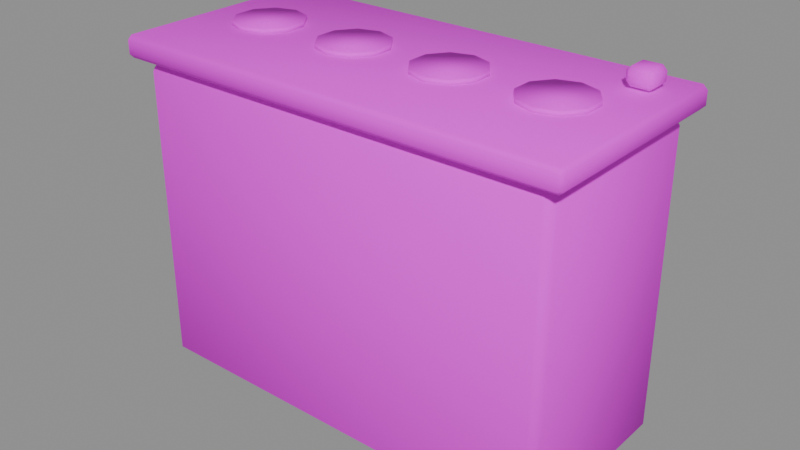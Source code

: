# Source: PR_Furniture_Servis.blend  (saved by Blender 5.2.45; exported with 4.5.12 LTS)
import bpy
from mathutils import Matrix  # noqa: F401  (used for matrix-valued properties, if any)

bpy.ops.wm.read_factory_settings(use_empty=True)
scene = bpy.context.scene
scene.name = 'Scene'

# ---- images (referenced by path relative to the original .blend; pixels are not part of the script)
import os
ASSET_DIR = os.environ.get("B2B_ASSET_DIR", "")  # directory of the original .blend (textures are referenced by path, not embedded)
HERE = os.path.dirname(os.path.abspath(__file__))  # packed textures are extracted next to this script under _unpacked/

def load_image(name, relpath, width, height, colorspace="sRGB"):
    """Load a texture the original file referenced (path relative to the .blend, or extracted next to this script)."""
    p = next((c for c in (os.path.join(HERE, relpath), os.path.join(ASSET_DIR, relpath)) if relpath and os.path.exists(c)), "")
    if p:
        img = bpy.data.images.load(p, check_existing=True)
        img.name = name
    else:  # same state as the original file: an image datablock whose file is absent (Cycles renders it pink)
        img = bpy.data.images.new(name, width, height)
        img.source = "FILE"
        img.filepath = "//" + (relpath or name)
    img.colorspace_settings.name = colorspace
    return img
img_t_palette_main = load_image('T_Palette_Main', 'T_Palette_Main.png', 1024, 1024, 'sRGB')

# ---- materials (node trees are filled in below, after node groups)
mat_m_palette = bpy.data.materials.new('M_Palette')

# ---- material node trees
mat_m_palette.use_nodes = True; mat_m_palette.node_tree.nodes.clear()
_N = mat_m_palette.node_tree.nodes; _L = mat_m_palette.node_tree.links
n0 = _N.new('ShaderNodeBsdfPrincipled'); n0.name = 'Principled BSDF'; n0.location = (-200, 100)
n0.inputs[2].default_value = 0.75
n0.inputs[10].default_value = 0.005
n0.inputs[13].default_value = 0.2
n1 = _N.new('ShaderNodeOutputMaterial'); n1.name = 'Material Output'; n1.location = (200, 100)
n2 = _N.new('ShaderNodeTexImage'); n2.name = 'Image Texture'; n2.location = (0, 0)
n2.image = img_t_palette_main
n2.interpolation = 'Closest'
_L.new(n0.outputs[0], n1.inputs[0])
_L.new(n2.outputs[0], n0.inputs[0])
n1.is_active_output = True

# ---- meshes
me_pr_furniture_servis = bpy.data.meshes.new('PR_Furniture_Servis')
me_pr_furniture_servis.from_pydata([(-0.48, -0.205, 0.0), (-0.48, -0.225, 0.02), (-0.5, -0.205, 0.02), (-0.48, -0.225, 0.7), (-0.48, -0.205, 0.72), (-0.5, -0.205, 0.7), (-0.48, 0.205, 0.0), (-0.5, 0.205, 0.02), (-0.48, 0.225, 0.02), (-0.48, 0.205, 0.72), (-0.48, 0.225, 0.7), (-0.5, 0.205, 0.7), (0.48, -0.205, 0.0), (0.5, -0.205, 0.02), (0.48, -0.225, 0.02), (0.48, -0.205, 0.72), (0.48, -0.225, 0.7), (0.5, -0.205, 0.7), (0.48, 0.205, 0.0), (0.48, 0.225, 0.02), (0.5, 0.205, 0.02), (0.48, 0.205, 0.72), (0.5, 0.205, 0.7), (0.48, 0.225, 0.7), (-0.52, -0.24, 0.725), (-0.52, -0.25, 0.735), (-0.53, -0.24, 0.735), (-0.52, -0.25, 0.765), (-0.52, -0.24, 0.775), (-0.53, -0.24, 0.765), (-0.52, 0.24, 0.725), (-0.53, 0.24, 0.735), (-0.52, 0.25, 0.735), (-0.52, 0.24, 0.775), (-0.52, 0.25, 0.765), (-0.53, 0.24, 0.765), (0.52, -0.24, 0.725), (0.53, -0.24, 0.735), (0.52, -0.25, 0.735), (0.52, -0.24, 0.775), (0.52, -0.25, 0.765), (0.53, -0.24, 0.765), (0.52, 0.24, 0.725), (0.52, 0.25, 0.735), (0.53, 0.24, 0.735), (0.52, 0.24, 0.775), (0.53, 0.24, 0.765), (0.52, 0.25, 0.765), (-0.36, 0.08, 0.775), (-0.36, 0.08, 0.785), (-0.313, 0.06472, 0.775), (-0.313, 0.06472, 0.785), (-0.2839, 0.02472, 0.775), (-0.2839, 0.02472, 0.785), (-0.2839, -0.02472, 0.775), (-0.2839, -0.02472, 0.785), (-0.313, -0.06472, 0.775), (-0.313, -0.06472, 0.785), (-0.36, -0.08, 0.775), (-0.36, -0.08, 0.785), (-0.407, -0.06472, 0.775), (-0.407, -0.06472, 0.785), (-0.4361, -0.02472, 0.775), (-0.4361, -0.02472, 0.785), (-0.4361, 0.02472, 0.775), (-0.4361, 0.02472, 0.785), (-0.407, 0.06472, 0.775), (-0.407, 0.06472, 0.785), (-0.12, 0.08, 0.775), (-0.12, 0.08, 0.785), (-0.07298, 0.06472, 0.775), (-0.07298, 0.06472, 0.785), (-0.04392, 0.02472, 0.775), (-0.04392, 0.02472, 0.785), (-0.04392, -0.02472, 0.775), (-0.04392, -0.02472, 0.785), (-0.07298, -0.06472, 0.775), (-0.07298, -0.06472, 0.785), (-0.12, -0.08, 0.775), (-0.12, -0.08, 0.785), (-0.167, -0.06472, 0.775), (-0.167, -0.06472, 0.785), (-0.1961, -0.02472, 0.775), (-0.1961, -0.02472, 0.785), (-0.1961, 0.02472, 0.775), (-0.1961, 0.02472, 0.785), (-0.167, 0.06472, 0.775), (-0.167, 0.06472, 0.785), (0.12, 0.08, 0.775), (0.12, 0.08, 0.785), (0.167, 0.06472, 0.775), (0.167, 0.06472, 0.785), (0.1961, 0.02472, 0.775), (0.1961, 0.02472, 0.785), (0.1961, -0.02472, 0.775), (0.1961, -0.02472, 0.785), (0.167, -0.06472, 0.775), (0.167, -0.06472, 0.785), (0.12, -0.08, 0.775), (0.12, -0.08, 0.785), (0.07298, -0.06472, 0.775), (0.07298, -0.06472, 0.785), (0.04392, -0.02472, 0.775), (0.04392, -0.02472, 0.785), (0.04392, 0.02472, 0.775), (0.04392, 0.02472, 0.785), (0.07298, 0.06472, 0.775), (0.07298, 0.06472, 0.785), (0.36, 0.08, 0.775), (0.36, 0.08, 0.785), (0.407, 0.06472, 0.775), (0.407, 0.06472, 0.785), (0.4361, 0.02472, 0.775), (0.4361, 0.02472, 0.785), (0.4361, -0.02472, 0.775), (0.4361, -0.02472, 0.785), (0.407, -0.06472, 0.775), (0.407, -0.06472, 0.785), (0.36, -0.08, 0.775), (0.36, -0.08, 0.785), (0.313, -0.06472, 0.775), (0.313, -0.06472, 0.785), (0.2839, -0.02472, 0.775), (0.2839, -0.02472, 0.785), (0.2839, 0.02472, 0.775), (0.2839, 0.02472, 0.785), (0.313, 0.06472, 0.775), (0.313, 0.06472, 0.785), (0.43, 0.13, 0.78), (0.43, 0.12, 0.79), (0.42, 0.13, 0.79), (0.43, 0.12, 0.81), (0.43, 0.13, 0.82), (0.42, 0.13, 0.81), (0.43, 0.17, 0.78), (0.42, 0.17, 0.79), (0.43, 0.18, 0.79), (0.43, 0.17, 0.82), (0.43, 0.18, 0.81), (0.42, 0.17, 0.81), (0.47, 0.13, 0.78), (0.48, 0.13, 0.79), (0.47, 0.12, 0.79), (0.47, 0.13, 0.82), (0.47, 0.12, 0.81), (0.48, 0.13, 0.81), (0.47, 0.17, 0.78), (0.47, 0.18, 0.79), (0.48, 0.17, 0.79), (0.47, 0.17, 0.82), (0.48, 0.17, 0.81), (0.47, 0.18, 0.81)], [], [(0, 1, 2), (3, 4, 5), (6, 7, 8), (9, 10, 11), (12, 13, 14), (15, 16, 17), (18, 19, 20), (21, 22, 23), (6, 0, 2, 7), (1, 3, 5, 2), (4, 9, 11, 5), (10, 8, 7, 11), (18, 6, 8, 19), (9, 21, 23, 10), (22, 20, 19, 23), (12, 18, 20, 13), (21, 15, 17, 22), (16, 14, 13, 17), (0, 12, 14, 1), (15, 4, 3, 16), (6, 18, 12, 0), (2, 5, 11, 7), (14, 16, 3, 1), (21, 9, 4, 15), (8, 10, 23, 19), (20, 22, 17, 13), (24, 25, 26), (27, 28, 29), (30, 31, 32), (33, 34, 35), (36, 37, 38), (39, 40, 41), (42, 43, 44), (45, 46, 47), (30, 24, 26, 31), (25, 27, 29, 26), (28, 33, 35, 29), (34, 32, 31, 35), (42, 30, 32, 43), (33, 45, 47, 34), (46, 44, 43, 47), (36, 42, 44, 37), (45, 39, 41, 46), (40, 38, 37, 41), (24, 36, 38, 25), (39, 28, 27, 40), (30, 42, 36, 24), (26, 29, 35, 31), (38, 40, 27, 25), (45, 33, 28, 39), (32, 34, 47, 43), (44, 46, 41, 37), (48, 49, 51, 50), (50, 51, 53, 52), (52, 53, 55, 54), (54, 55, 57, 56), (56, 57, 59, 58), (58, 59, 61, 60), (60, 61, 63, 62), (62, 63, 65, 64), (51, 49, 67, 65, 63, 61, 59, 57, 55, 53), (64, 65, 67, 66), (66, 67, 49, 48), (48, 50, 52, 54, 56, 58, 60, 62, 64, 66), (68, 69, 71, 70), (70, 71, 73, 72), (72, 73, 75, 74), (74, 75, 77, 76), (76, 77, 79, 78), (78, 79, 81, 80), (80, 81, 83, 82), (82, 83, 85, 84), (71, 69, 87, 85, 83, 81, 79, 77, 75, 73), (84, 85, 87, 86), (86, 87, 69, 68), (68, 70, 72, 74, 76, 78, 80, 82, 84, 86), (88, 89, 91, 90), (90, 91, 93, 92), (92, 93, 95, 94), (94, 95, 97, 96), (96, 97, 99, 98), (98, 99, 101, 100), (100, 101, 103, 102), (102, 103, 105, 104), (91, 89, 107, 105, 103, 101, 99, 97, 95, 93), (104, 105, 107, 106), (106, 107, 89, 88), (88, 90, 92, 94, 96, 98, 100, 102, 104, 106), (108, 109, 111, 110), (110, 111, 113, 112), (112, 113, 115, 114), (114, 115, 117, 116), (116, 117, 119, 118), (118, 119, 121, 120), (120, 121, 123, 122), (122, 123, 125, 124), (111, 109, 127, 125, 123, 121, 119, 117, 115, 113), (124, 125, 127, 126), (126, 127, 109, 108), (108, 110, 112, 114, 116, 118, 120, 122, 124, 126), (128, 129, 130), (131, 132, 133), (134, 135, 136), (137, 138, 139), (140, 141, 142), (143, 144, 145), (146, 147, 148), (149, 150, 151), (134, 128, 130, 135), (129, 131, 133, 130), (132, 137, 139, 133), (138, 136, 135, 139), (146, 134, 136, 147), (137, 149, 151, 138), (150, 148, 147, 151), (140, 146, 148, 141), (149, 143, 145, 150), (144, 142, 141, 145), (128, 140, 142, 129), (143, 132, 131, 144), (134, 146, 140, 128), (130, 133, 139, 135), (142, 144, 131, 129), (149, 137, 132, 143), (136, 138, 151, 147), (148, 150, 145, 141)])
me_pr_furniture_servis.polygons.foreach_set('use_smooth', [True] * 126)
_k = set([(0, 1), (0, 2), (0, 6), (0, 12), (1, 2), (1, 3), (1, 14), (2, 5), (2, 7), (3, 4), (3, 5), (3, 16), (4, 5), (4, 9), (4, 15), (5, 11), (6, 7), (6, 8), (6, 18), (7, 8), (7, 11), (8, 10), (8, 19), (9, 10), (9, 11), (9, 21), (10, 11), (10, 23), (12, 13), (12, 14), (12, 18), (13, 14), (13, 17), (13, 20), (14, 16), (15, 16), (15, 17), (15, 21), (16, 17), (17, 22), (18, 19), (18, 20), (19, 20), (19, 23), (20, 22), (21, 22), (21, 23), (22, 23), (24, 25), (24, 26), (24, 30), (24, 36), (25, 26), (25, 27), (25, 38), (26, 29), (26, 31), (27, 28), (27, 29), (27, 40), (28, 29), (28, 33), (28, 39), (29, 35), (30, 31), (30, 32), (30, 42), (31, 32), (31, 35), (32, 34), (32, 43), (33, 34), (33, 35), (33, 45), (34, 35), (34, 47), (36, 37), (36, 38), (36, 42), (37, 38), (37, 41), (37, 44), (38, 40), (39, 40), (39, 41), (39, 45), (40, 41), (41, 46), (42, 43), (42, 44), (43, 44), (43, 47), (44, 46), (45, 46), (45, 47), (46, 47), (48, 49), (48, 50), (48, 66), (49, 51), (49, 67), (50, 51), (50, 52), (51, 53), (52, 53), (52, 54), (53, 55), (54, 55), (54, 56), (55, 57), (56, 57), (56, 58), (57, 59), (58, 59), (58, 60), (59, 61), (60, 61), (60, 62), (61, 63), (62, 63), (62, 64), (63, 65), (64, 65), (64, 66), (65, 67), (66, 67), (68, 69), (68, 70), (68, 86), (69, 71), (69, 87), (70, 71), (70, 72), (71, 73), (72, 73), (72, 74), (73, 75), (74, 75), (74, 76), (75, 77), (76, 77), (76, 78), (77, 79), (78, 79), (78, 80), (79, 81), (80, 81), (80, 82), (81, 83), (82, 83), (82, 84), (83, 85), (84, 85), (84, 86), (85, 87), (86, 87), (88, 89), (88, 90), (88, 106), (89, 91), (89, 107), (90, 91), (90, 92), (91, 93), (92, 93), (92, 94), (93, 95), (94, 95), (94, 96), (95, 97), (96, 97), (96, 98), (97, 99), (98, 99), (98, 100), (99, 101), (100, 101), (100, 102), (101, 103), (102, 103), (102, 104), (103, 105), (104, 105), (104, 106), (105, 107), (106, 107), (108, 109), (108, 110), (108, 126), (109, 111), (109, 127), (110, 111), (110, 112), (111, 113), (112, 113), (112, 114), (113, 115), (114, 115), (114, 116), (115, 117), (116, 117), (116, 118), (117, 119), (118, 119), (118, 120), (119, 121), (120, 121), (120, 122), (121, 123), (122, 123), (122, 124), (123, 125), (124, 125), (124, 126), (125, 127), (126, 127), (128, 129), (128, 130), (128, 134), (128, 140), (129, 130), (129, 131), (129, 142), (130, 133), (130, 135), (131, 132), (131, 133), (131, 144), (132, 133), (132, 137), (132, 143), (133, 139), (134, 135), (134, 136), (134, 146), (135, 136), (135, 139), (136, 138), (136, 147), (137, 138), (137, 139), (137, 149), (138, 139), (138, 151), (140, 141), (140, 142), (140, 146), (141, 142), (141, 145), (141, 148), (142, 144), (143, 144), (143, 145), (143, 149), (144, 145), (145, 150), (146, 147), (146, 148), (147, 148), (147, 151), (148, 150), (149, 150), (149, 151), (150, 151)])
me_pr_furniture_servis.attributes.new('sharp_edge', 'BOOLEAN', 'EDGE').data.foreach_set('value', [ (min(e.vertices), max(e.vertices)) in _k for e in me_pr_furniture_servis.edges])
_uv = me_pr_furniture_servis.uv_layers.new(name='UVMap')
_uv.uv.foreach_set('vector', [0.03125, 0.9688, 0.03125, 0.9688, 0.03125, 0.9688, 0.03125, 0.9688, 0.03125, 0.9688, 0.03125, 0.9688, 0.03125, 0.9688, 0.03125, 0.9687, 0.03125, 0.9687, 0.03125, 0.9688, 0.03125, 0.9687, 0.03125, 0.9688, 0.03125, 0.9688, 0.03125, 0.9687, 0.03125, 0.9687, 0.03125, 0.9688, 0.03125, 0.9687, 0.03125, 0.9688, 0.03125, 0.9688, 0.03125, 0.9688, 0.03125, 0.9688, 0.03125, 0.9688, 0.03125, 0.9688, 0.03125, 0.9688, 0.03125, 0.9688, 0.03125, 0.9688, 0.03125, 0.9688, 0.03125, 0.9687, 0.03125, 0.9688, 0.03125, 0.9688, 0.03125, 0.9688, 0.03125, 0.9688, 0.03125, 0.9688, 0.03125, 0.9688, 0.03125, 0.9688, 0.03125, 0.9688, 0.03125, 0.9687, 0.03125, 0.9687, 0.03125, 0.9687, 0.03125, 0.9688, 0.03125, 0.9688, 0.03125, 0.9688, 0.03125, 0.9687, 0.03125, 0.9688, 0.03125, 0.9688, 0.03125, 0.9688, 0.03125, 0.9688, 0.03125, 0.9687, 0.03125, 0.9688, 0.03125, 0.9688, 0.03125, 0.9688, 0.03125, 0.9688, 0.03125, 0.9688, 0.03125, 0.9688, 0.03125, 0.9688, 0.03125, 0.9687, 0.03125, 0.9688, 0.03125, 0.9688, 0.03125, 0.9688, 0.03125, 0.9688, 0.03125, 0.9687, 0.03125, 0.9687, 0.03125, 0.9687, 0.03125, 0.9688, 0.03125, 0.9688, 0.03125, 0.9688, 0.03125, 0.9687, 0.03125, 0.9688, 0.03125, 0.9688, 0.03125, 0.9688, 0.03125, 0.9688, 0.03125, 0.9687, 0.03125, 0.9688, 0.03125, 0.9688, 0.03125, 0.9688, 0.03125, 0.9688, 0.03125, 0.9688, 0.03125, 0.9688, 0.03125, 0.9688, 0.03125, 0.9687, 0.03125, 0.9687, 0.03125, 0.9687, 0.03125, 0.9688, 0.03125, 0.9688, 0.03125, 0.9688, 0.03125, 0.9688, 0.03125, 0.9688, 0.03125, 0.9688, 0.03125, 0.9687, 0.03125, 0.9687, 0.03125, 0.9688, 0.03125, 0.9688, 0.03125, 0.9688, 0.03125, 0.9688, 0.03125, 0.9688, 0.03125, 0.9687, 0.4688, 0.8438, 0.4688, 0.8438, 0.4688, 0.8438, 0.4688, 0.8438, 0.4688, 0.8438, 0.4688, 0.8438, 0.4688, 0.8438, 0.4688, 0.8437, 0.4688, 0.8438, 0.4688, 0.8438, 0.4688, 0.8438, 0.4688, 0.8438, 0.4688, 0.8438, 0.4688, 0.8437, 0.4688, 0.8438, 0.4688, 0.8438, 0.4688, 0.8438, 0.4688, 0.8438, 0.4688, 0.8438, 0.4688, 0.8438, 0.4688, 0.8438, 0.4688, 0.8438, 0.4688, 0.8438, 0.4688, 0.8438, 0.4688, 0.8438, 0.4688, 0.8438, 0.4688, 0.8438, 0.4688, 0.8437, 0.4688, 0.8438, 0.4688, 0.8438, 0.4688, 0.8438, 0.4688, 0.8438, 0.4688, 0.8438, 0.4688, 0.8438, 0.4688, 0.8438, 0.4688, 0.8438, 0.4688, 0.8438, 0.4688, 0.8438, 0.4688, 0.8437, 0.4688, 0.8438, 0.4688, 0.8438, 0.4688, 0.8438, 0.4688, 0.8438, 0.4688, 0.8438, 0.4688, 0.8438, 0.4688, 0.8438, 0.4688, 0.8438, 0.4688, 0.8438, 0.4688, 0.8438, 0.4688, 0.8438, 0.4688, 0.8438, 0.4688, 0.8438, 0.4688, 0.8438, 0.4688, 0.8438, 0.4688, 0.8438, 0.4688, 0.8437, 0.4688, 0.8438, 0.4688, 0.8438, 0.4688, 0.8438, 0.4688, 0.8438, 0.4688, 0.8438, 0.4688, 0.8438, 0.4688, 0.8437, 0.4688, 0.8438, 0.4688, 0.8438, 0.4688, 0.8438, 0.4688, 0.8438, 0.4688, 0.8438, 0.4688, 0.8438, 0.4688, 0.8438, 0.4688, 0.8438, 0.4688, 0.8438, 0.4688, 0.8438, 0.4688, 0.8438, 0.4688, 0.8438, 0.4688, 0.8438, 0.4688, 0.8438, 0.4688, 0.8438, 0.4688, 0.8438, 0.4688, 0.8437, 0.4688, 0.8438, 0.4688, 0.8438, 0.4688, 0.8438, 0.4688, 0.8438, 0.4688, 0.8438, 0.4688, 0.8438, 0.4688, 0.8438, 0.4688, 0.8438, 0.4688, 0.8438, 0.4688, 0.8438, 0.4688, 0.8438, 0.4688, 0.8438, 0.4688, 0.8438, 0.4688, 0.8438, 0.4688, 0.8438, 0.4688, 0.8437, 0.09375, 0.9688, 0.09375, 0.9688, 0.09375, 0.9688, 0.09375, 0.9688, 0.09375, 0.9688, 0.09375, 0.9688, 0.09375, 0.9688, 0.09375, 0.9688, 0.09375, 0.9688, 0.09375, 0.9688, 0.09375, 0.9688, 0.09375, 0.9688, 0.09375, 0.9688, 0.09375, 0.9688, 0.09375, 0.9688, 0.09375, 0.9688, 0.09375, 0.9688, 0.09375, 0.9688, 0.09375, 0.9688, 0.09375, 0.9688, 0.09375, 0.9688, 0.09375, 0.9688, 0.09375, 0.9688, 0.09375, 0.9688, 0.09375, 0.9688, 0.09375, 0.9688, 0.09375, 0.9688, 0.09375, 0.9688, 0.09375, 0.9688, 0.09375, 0.9688, 0.09375, 0.9688, 0.09375, 0.9688, 0.09375, 0.9688, 0.09375, 0.9688, 0.09375, 0.9688, 0.09375, 0.9688, 0.09375, 0.9688, 0.09375, 0.9688, 0.09375, 0.9688, 0.09375, 0.9688, 0.09375, 0.9688, 0.09375, 0.9688, 0.09375, 0.9688, 0.09375, 0.9688, 0.09375, 0.9688, 0.09375, 0.9688, 0.09375, 0.9688, 0.09375, 0.9688, 0.09375, 0.9688, 0.09375, 0.9688, 0.09375, 0.9688, 0.09375, 0.9688, 0.09375, 0.9688, 0.09375, 0.9688, 0.09375, 0.9688, 0.09375, 0.9688, 0.09375, 0.9688, 0.09375, 0.9688, 0.09375, 0.9688, 0.09375, 0.9688, 0.09375, 0.9688, 0.09375, 0.9688, 0.09375, 0.9688, 0.09375, 0.9688, 0.09375, 0.9688, 0.09375, 0.9688, 0.09375, 0.9688, 0.09375, 0.9688, 0.09375, 0.9688, 0.09375, 0.9688, 0.09375, 0.9688, 0.09375, 0.9688, 0.09375, 0.9688, 0.09375, 0.9688, 0.09375, 0.9688, 0.09375, 0.9688, 0.09375, 0.9688, 0.09375, 0.9688, 0.09375, 0.9688, 0.09375, 0.9688, 0.09375, 0.9688, 0.09375, 0.9688, 0.09375, 0.9688, 0.09375, 0.9688, 0.09375, 0.9688, 0.09375, 0.9688, 0.09375, 0.9688, 0.09375, 0.9688, 0.09375, 0.9688, 0.09375, 0.9688, 0.09375, 0.9688, 0.09375, 0.9688, 0.09375, 0.9688, 0.09375, 0.9688, 0.09375, 0.9688, 0.09375, 0.9688, 0.09375, 0.9688, 0.09375, 0.9688, 0.09375, 0.9688, 0.09375, 0.9688, 0.09375, 0.9688, 0.09375, 0.9688, 0.09375, 0.9688, 0.09375, 0.9688, 0.09375, 0.9688, 0.09375, 0.9688, 0.09375, 0.9688, 0.09375, 0.9688, 0.09375, 0.9688, 0.09375, 0.9688, 0.09375, 0.9688, 0.09375, 0.9688, 0.09375, 0.9688, 0.09375, 0.9688, 0.09375, 0.9688, 0.09375, 0.9688, 0.09375, 0.9688, 0.09375, 0.9688, 0.09375, 0.9688, 0.09375, 0.9688, 0.09375, 0.9688, 0.09375, 0.9688, 0.09375, 0.9688, 0.09375, 0.9688, 0.09375, 0.9688, 0.09375, 0.9688, 0.09375, 0.9688, 0.09375, 0.9688, 0.09375, 0.9688, 0.09375, 0.9688, 0.09375, 0.9688, 0.09375, 0.9688, 0.09375, 0.9688, 0.09375, 0.9688, 0.09375, 0.9688, 0.09375, 0.9688, 0.09375, 0.9688, 0.09375, 0.9688, 0.09375, 0.9688, 0.09375, 0.9688, 0.09375, 0.9688, 0.09375, 0.9688, 0.09375, 0.9688, 0.09375, 0.9688, 0.09375, 0.9688, 0.09375, 0.9688, 0.09375, 0.9688, 0.09375, 0.9688, 0.09375, 0.9688, 0.09375, 0.9688, 0.09375, 0.9688, 0.09375, 0.9688, 0.09375, 0.9688, 0.09375, 0.9688, 0.09375, 0.9688, 0.09375, 0.9688, 0.09375, 0.9688, 0.09375, 0.9688, 0.09375, 0.9688, 0.09375, 0.9688, 0.09375, 0.9688, 0.09375, 0.9688, 0.09375, 0.9688, 0.09375, 0.9688, 0.09375, 0.9688, 0.09375, 0.9688, 0.09375, 0.9688, 0.09375, 0.9688, 0.09375, 0.9688, 0.09375, 0.9688, 0.09375, 0.9688, 0.09375, 0.9688, 0.09375, 0.9688, 0.09375, 0.9688, 0.09375, 0.9688, 0.09375, 0.9688, 0.09375, 0.9688, 0.09375, 0.9688, 0.09375, 0.9688, 0.09375, 0.9688, 0.09375, 0.9688, 0.09375, 0.9688, 0.09375, 0.9688, 0.09375, 0.9688, 0.09375, 0.9688, 0.09375, 0.9688, 0.09375, 0.9688, 0.09375, 0.9688, 0.09375, 0.9688, 0.09375, 0.9688, 0.09375, 0.9688, 0.09375, 0.9688, 0.09375, 0.9688, 0.09375, 0.9688, 0.09375, 0.9688, 0.09375, 0.9688, 0.09375, 0.9688, 0.09375, 0.9688, 0.09375, 0.9688, 0.09375, 0.9688, 0.09375, 0.9688, 0.09375, 0.9688, 0.09375, 0.9688, 0.09375, 0.9688, 0.09375, 0.9688, 0.09375, 0.9688, 0.09375, 0.9688, 0.09375, 0.9688, 0.09375, 0.9688, 0.09375, 0.9688, 0.09375, 0.9688, 0.09375, 0.9688, 0.09375, 0.9688, 0.09375, 0.9688, 0.09375, 0.9688, 0.09375, 0.9688, 0.09375, 0.9688, 0.09375, 0.9688, 0.09375, 0.9688, 0.09375, 0.9688, 0.09375, 0.9688, 0.09375, 0.9688, 0.09375, 0.9688, 0.09375, 0.9688, 0.09375, 0.9688, 0.09375, 0.9688, 0.09375, 0.9688, 0.09375, 0.9688, 0.09375, 0.9688, 0.09375, 0.9688, 0.09375, 0.9688, 0.09375, 0.9688, 0.09375, 0.9688, 0.09375, 0.9688, 0.09375, 0.9688, 0.09375, 0.9688, 0.09375, 0.9688, 0.09375, 0.9688, 0.09375, 0.9688, 0.09375, 0.9688, 0.7188, 0.9688, 0.7188, 0.9687, 0.7187, 0.9687, 0.7188, 0.9687, 0.7188, 0.9688, 0.7187, 0.9687, 0.7188, 0.9688, 0.7188, 0.9687, 0.7187, 0.9687, 0.7188, 0.9688, 0.7187, 0.9687, 0.7188, 0.9687, 0.7188, 0.9688, 0.7188, 0.9687, 0.7187, 0.9687, 0.7188, 0.9688, 0.7187, 0.9687, 0.7188, 0.9687, 0.7188, 0.9688, 0.7188, 0.9687, 0.7187, 0.9687, 0.7188, 0.9688, 0.7187, 0.9687, 0.7188, 0.9687, 0.7188, 0.9688, 0.7188, 0.9688, 0.7187, 0.9687, 0.7188, 0.9687, 0.7188, 0.9687, 0.7188, 0.9687, 0.7187, 0.9687, 0.7187, 0.9687, 0.7188, 0.9688, 0.7188, 0.9688, 0.7188, 0.9687, 0.7187, 0.9687, 0.7187, 0.9687, 0.7187, 0.9687, 0.7188, 0.9687, 0.7188, 0.9687, 0.7188, 0.9688, 0.7188, 0.9688, 0.7187, 0.9687, 0.7188, 0.9687, 0.7188, 0.9688, 0.7188, 0.9688, 0.7188, 0.9687, 0.7187, 0.9687, 0.7187, 0.9687, 0.7187, 0.9687, 0.7188, 0.9687, 0.7188, 0.9687, 0.7188, 0.9688, 0.7188, 0.9688, 0.7187, 0.9687, 0.7188, 0.9687, 0.7188, 0.9688, 0.7188, 0.9688, 0.7188, 0.9687, 0.7187, 0.9687, 0.7187, 0.9687, 0.7187, 0.9687, 0.7188, 0.9687, 0.7188, 0.9687, 0.7188, 0.9688, 0.7188, 0.9688, 0.7187, 0.9687, 0.7188, 0.9687, 0.7188, 0.9688, 0.7188, 0.9688, 0.7188, 0.9687, 0.7187, 0.9687, 0.7188, 0.9688, 0.7188, 0.9688, 0.7188, 0.9688, 0.7188, 0.9688, 0.7187, 0.9687, 0.7187, 0.9687, 0.7188, 0.9687, 0.7188, 0.9687, 0.7187, 0.9687, 0.7187, 0.9687, 0.7188, 0.9687, 0.7188, 0.9687, 0.7188, 0.9688, 0.7188, 0.9688, 0.7188, 0.9688, 0.7188, 0.9688, 0.7187, 0.9687, 0.7187, 0.9687, 0.7188, 0.9687, 0.7188, 0.9687, 0.7187, 0.9687, 0.7187, 0.9687, 0.7188, 0.9687, 0.7188, 0.9687])
me_pr_furniture_servis.materials.append(mat_m_palette)
me_pr_furniture_servis.update()

# ---- objects
ob_pr_furniture_servis = bpy.data.objects.new('PR_Furniture_Servis', me_pr_furniture_servis)

# ---- transforms, parenting, visibility, modifiers, constraints
ob_pr_furniture_servis.location = (0.0, 0.0, 0.0)

# ---- collection membership
scene.collection.objects.link(ob_pr_furniture_servis)

# ---- scene / render settings (as saved in the file)
scene.frame_start = 1; scene.frame_end = 250; scene.frame_set(1)
scene.render.engine = 'BLENDER_EEVEE_NEXT'
scene.render.bake_bias = 0.0
scene.render.bake_samples = 0
scene.render.compositor_device = 'GPU'
scene.eevee.use_volume_custom_range = False
scene.eevee.fast_gi_thickness_near = 0.1
scene.eevee.fast_gi_thickness_far = 0.0
scene.eevee.ray_tracing_options.screen_trace_thickness = 0.1
bpy.context.view_layer.update()

# ---- added for rendering (the .blend has no active camera and no usable light): camera, sun + grey world if the file has none
cam_auto = bpy.data.cameras.new('AutoCamera')
cam_auto.lens = 50.0
cam_auto.sensor_width = 36.0
cam_auto.clip_end = 1000.0
ob_auto_camera = bpy.data.objects.new('AutoCamera', cam_auto)
scene.collection.objects.link(ob_auto_camera)
ob_auto_camera.location = (1.32343, -1.58811, 1.46874)
ob_auto_camera.rotation_euler = (1.09748, -7.21219e-08, 0.694738)
scene.camera = ob_auto_camera
light_auto_sun = bpy.data.lights.new('AutoSun', 'SUN')
light_auto_sun.energy = 3.0
light_auto_sun.angle = 0.0523599
ob_auto_sun = bpy.data.objects.new('AutoSun', light_auto_sun)
scene.collection.objects.link(ob_auto_sun)
ob_auto_sun.rotation_euler = (0.872665, 0.174533, 0.523599)
if scene.world is None:
    world_auto = bpy.data.worlds.new('AutoWorld')
    world_auto.color = (0.3, 0.3, 0.3)
    scene.world = world_auto
bpy.context.view_layer.update()
